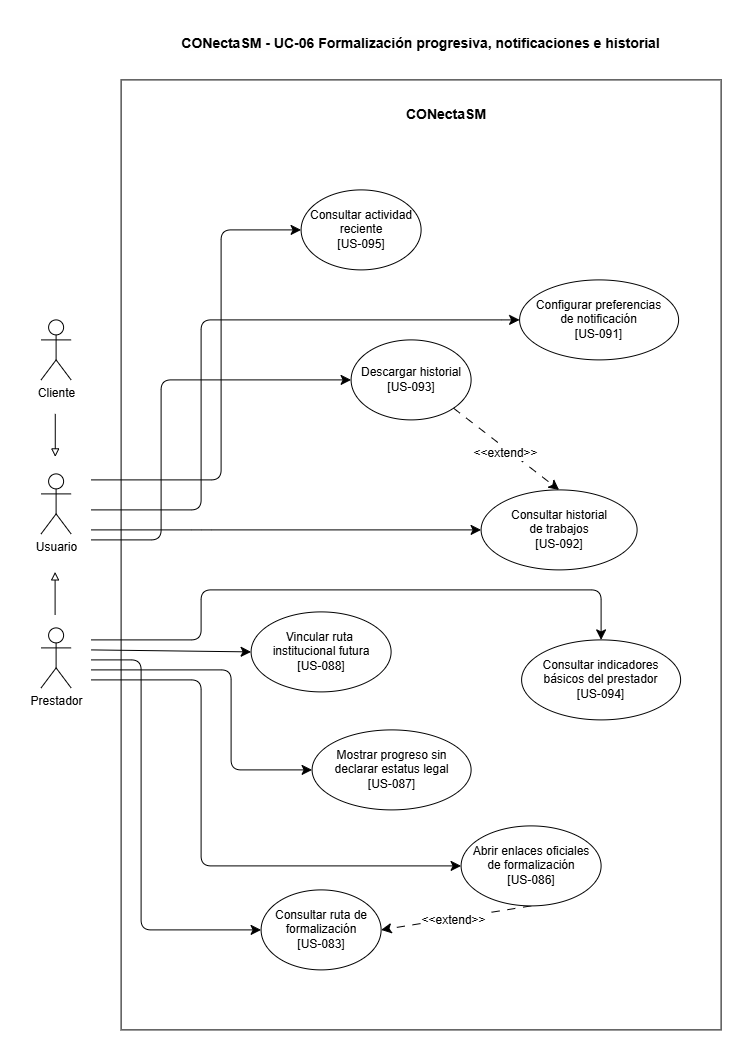

The diagram above was exported from draw.io. Its source (the exported page's mxGraphModel, read from the mxfile embedded in the PNG):
<mxGraphModel dx="1523" dy="-50" grid="1" gridSize="10" guides="1" tooltips="1" connect="1" arrows="1" fold="1" page="1" pageScale="1" pageWidth="827" pageHeight="1169" math="0" shadow="0">
  <root>
    <mxCell id="1zt5T2poS94Ki8bfjyrL-0" />
    <mxCell id="1zt5T2poS94Ki8bfjyrL-1" parent="1zt5T2poS94Ki8bfjyrL-0" />
    <mxCell id="1zt5T2poS94Ki8bfjyrL-2" parent="1zt5T2poS94Ki8bfjyrL-1" style="whiteSpace=wrap;html=1;" value="" vertex="1">
      <mxGeometry height="950" width="600" x="1070" y="1500" as="geometry" />
    </mxCell>
    <mxCell id="1zt5T2poS94Ki8bfjyrL-3" parent="1zt5T2poS94Ki8bfjyrL-1" style="ellipse;whiteSpace=wrap;html=1;shapeInside=0;" value="Consultar historial&lt;div&gt;de trabajos&lt;/div&gt;&lt;div&gt;[US-092]&lt;/div&gt;" vertex="1">
      <mxGeometry height="80" width="156" x="1430" y="1910" as="geometry" />
    </mxCell>
    <mxCell id="1zt5T2poS94Ki8bfjyrL-4" parent="1zt5T2poS94Ki8bfjyrL-1" style="ellipse;whiteSpace=wrap;html=1;shapeInside=0;" value="Vincular ruta&amp;nbsp;&lt;div&gt;institucional&amp;nbsp;&lt;span style=&quot;background-color: transparent; color: light-dark(rgb(0, 0, 0), rgb(255, 255, 255));&quot;&gt;futura&lt;/span&gt;&lt;div&gt;[US-088]&lt;/div&gt;&lt;/div&gt;" vertex="1">
      <mxGeometry height="80" width="140" x="1200" y="2032" as="geometry" />
    </mxCell>
    <mxCell id="1zt5T2poS94Ki8bfjyrL-5" parent="1zt5T2poS94Ki8bfjyrL-1" style="text;html=1;whiteSpace=wrap;strokeColor=none;fillColor=none;align=center;verticalAlign=middle;rounded=0;fontStyle=1;fontSize=15;" value="&lt;span style=&quot;font-family: sans-serif; font-size: 14px; text-align: start; white-space: pre; background-color: rgb(254, 254, 254);&quot;&gt;CONectaSM - UC-06 Formalización progresiva, notificaciones e historial&lt;/span&gt;" vertex="1">
      <mxGeometry height="25" width="465" x="1137.5" y="1450" as="geometry" />
    </mxCell>
    <mxCell id="1zt5T2poS94Ki8bfjyrL-6" parent="1zt5T2poS94Ki8bfjyrL-1" style="shape=umlActor;verticalLabelPosition=bottom;verticalAlign=top;html=1;outlineConnect=0;" value="Usuario" vertex="1">
      <mxGeometry height="60" width="30" x="990" y="1894" as="geometry" />
    </mxCell>
    <mxCell id="1zt5T2poS94Ki8bfjyrL-7" parent="1zt5T2poS94Ki8bfjyrL-1" style="text;whiteSpace=wrap;align=center;fontColor=default;html=1;fontStyle=1;fontSize=14;" value="CONectaSM" vertex="1">
      <mxGeometry height="40" width="120" x="1335" y="1520" as="geometry" />
    </mxCell>
    <mxCell id="1zt5T2poS94Ki8bfjyrL-9" edge="1" parent="1zt5T2poS94Ki8bfjyrL-1" style="edgeStyle=orthogonalEdgeStyle;rounded=0;orthogonalLoop=1;jettySize=auto;html=1;innerLoopWaypoints=1;exitX=0.5;exitY=1;exitDx=0;exitDy=0;">
      <mxGeometry relative="1" as="geometry">
        <mxPoint x="1250" y="1810" as="sourcePoint" />
        <mxPoint x="1250" y="1810" as="targetPoint" />
      </mxGeometry>
    </mxCell>
    <mxCell id="1zt5T2poS94Ki8bfjyrL-10" edge="1" parent="1zt5T2poS94Ki8bfjyrL-1" style="endArrow=classic;html=1;rounded=1;fontSize=12;startSize=8;endSize=8;curved=0;entryX=0;entryY=0.5;entryDx=0;entryDy=0;" target="1zt5T2poS94Ki8bfjyrL-4" value="">
      <mxGeometry height="50" relative="1" width="50" as="geometry">
        <mxPoint x="1040" y="2070" as="sourcePoint" />
        <mxPoint x="1210" y="2380" as="targetPoint" />
      </mxGeometry>
    </mxCell>
    <mxCell id="1zt5T2poS94Ki8bfjyrL-11" parent="1zt5T2poS94Ki8bfjyrL-1" style="ellipse;whiteSpace=wrap;html=1;shapeInside=0;" value="Descargar historial&lt;div&gt;[US-093]&lt;/div&gt;" vertex="1">
      <mxGeometry height="80" width="120" x="1300" y="1760" as="geometry" />
    </mxCell>
    <mxCell id="1zt5T2poS94Ki8bfjyrL-14" parent="1zt5T2poS94Ki8bfjyrL-1" style="ellipse;whiteSpace=wrap;html=1;shapeInside=0;" value="Consultar actividad reciente&lt;div&gt;[US-095]&lt;/div&gt;" vertex="1">
      <mxGeometry height="80" width="120" x="1250" y="1610" as="geometry" />
    </mxCell>
    <mxCell id="1zt5T2poS94Ki8bfjyrL-20" parent="1zt5T2poS94Ki8bfjyrL-1" style="ellipse;whiteSpace=wrap;html=1;shapeInside=0;" value="Configurar preferencias&lt;div&gt;de notificación&lt;/div&gt;&lt;div&gt;[US-091]&lt;/div&gt;" vertex="1">
      <mxGeometry height="80" width="159" x="1468.5" y="1700" as="geometry" />
    </mxCell>
    <mxCell id="1zt5T2poS94Ki8bfjyrL-24" edge="1" parent="1zt5T2poS94Ki8bfjyrL-1" style="endArrow=classic;html=1;rounded=1;fontSize=12;startSize=8;endSize=8;curved=0;entryX=0;entryY=0.5;entryDx=0;entryDy=0;" target="1zt5T2poS94Ki8bfjyrL-3" value="">
      <mxGeometry height="50" relative="1" width="50" as="geometry">
        <Array as="points">
          <mxPoint x="1150" y="1950" />
        </Array>
        <mxPoint x="1040" y="1950" as="sourcePoint" />
        <mxPoint x="1330" y="1930" as="targetPoint" />
      </mxGeometry>
    </mxCell>
    <mxCell id="1zt5T2poS94Ki8bfjyrL-25" edge="1" parent="1zt5T2poS94Ki8bfjyrL-1" style="endArrow=classic;html=1;rounded=1;fontSize=12;startSize=8;endSize=8;curved=0;entryX=0;entryY=0.5;entryDx=0;entryDy=0;" target="1zt5T2poS94Ki8bfjyrL-11" value="">
      <mxGeometry height="50" relative="1" width="50" as="geometry">
        <Array as="points">
          <mxPoint x="1110" y="1960" />
          <mxPoint x="1110" y="1800" />
        </Array>
        <mxPoint x="1040" y="1960" as="sourcePoint" />
        <mxPoint x="1302" y="2180" as="targetPoint" />
      </mxGeometry>
    </mxCell>
    <mxCell id="1zt5T2poS94Ki8bfjyrL-28" edge="1" parent="1zt5T2poS94Ki8bfjyrL-1" style="endArrow=classic;html=1;rounded=1;fontSize=12;startSize=8;endSize=8;curved=0;entryX=0;entryY=0.5;entryDx=0;entryDy=0;" target="ImL9QXt3hO4mxxOunUdh-4" value="">
      <mxGeometry height="50" relative="1" width="50" as="geometry">
        <Array as="points">
          <mxPoint x="1090" y="2080" />
          <mxPoint x="1090" y="2350" />
        </Array>
        <mxPoint x="1040" y="2080" as="sourcePoint" />
        <mxPoint x="1210" y="2360" as="targetPoint" />
      </mxGeometry>
    </mxCell>
    <mxCell id="1zt5T2poS94Ki8bfjyrL-30" edge="1" parent="1zt5T2poS94Ki8bfjyrL-1" style="endArrow=classic;html=1;rounded=1;fontSize=12;startSize=8;endSize=8;curved=0;entryX=0;entryY=0.5;entryDx=0;entryDy=0;" target="1zt5T2poS94Ki8bfjyrL-20" value="">
      <mxGeometry height="50" relative="1" width="50" as="geometry">
        <Array as="points">
          <mxPoint x="1150" y="1930" />
          <mxPoint x="1150" y="1740" />
          <mxPoint x="1460" y="1740" />
        </Array>
        <mxPoint x="1040" y="1930" as="sourcePoint" />
        <mxPoint x="1292" y="2120" as="targetPoint" />
      </mxGeometry>
    </mxCell>
    <mxCell id="1zt5T2poS94Ki8bfjyrL-41" edge="1" parent="1zt5T2poS94Ki8bfjyrL-1" style="endArrow=classic;html=1;rounded=1;fontSize=12;startSize=8;endSize=8;curved=0;entryX=0;entryY=0.5;entryDx=0;entryDy=0;" target="1zt5T2poS94Ki8bfjyrL-14" value="">
      <mxGeometry height="50" relative="1" width="50" as="geometry">
        <Array as="points">
          <mxPoint x="1170" y="1900" />
          <mxPoint x="1170" y="1650" />
        </Array>
        <mxPoint x="1040" y="1900" as="sourcePoint" />
        <mxPoint x="1370" y="1754" as="targetPoint" />
      </mxGeometry>
    </mxCell>
    <mxCell id="1zt5T2poS94Ki8bfjyrL-50" parent="1zt5T2poS94Ki8bfjyrL-1" style="ellipse;whiteSpace=wrap;html=1;shapeInside=0;" value="Consultar indicadores&lt;div&gt;básicos del prestador&lt;/div&gt;&lt;div&gt;[US-094]&lt;/div&gt;" vertex="1">
      <mxGeometry height="80" width="159" x="1470.5" y="2060" as="geometry" />
    </mxCell>
    <mxCell id="1zt5T2poS94Ki8bfjyrL-66" edge="1" parent="1zt5T2poS94Ki8bfjyrL-1" source="ImL9QXt3hO4mxxOunUdh-5" style="endArrow=classic;html=1;rounded=1;fontSize=12;startSize=8;endSize=8;curved=0;entryX=1;entryY=0.5;entryDx=0;entryDy=0;dashed=1;dashPattern=8 8;exitX=0.5;exitY=1;exitDx=0;exitDy=0;" target="ImL9QXt3hO4mxxOunUdh-4" value="">
      <mxGeometry height="50" relative="1" width="50" as="geometry">
        <Array as="points" />
        <mxPoint x="1518" y="2388" as="sourcePoint" />
        <mxPoint x="1518" y="2326" as="targetPoint" />
      </mxGeometry>
    </mxCell>
    <mxCell id="1zt5T2poS94Ki8bfjyrL-67" connectable="0" parent="1zt5T2poS94Ki8bfjyrL-66" style="edgeLabel;html=1;align=center;verticalAlign=middle;resizable=0;points=[];fontSize=12;" value="&amp;lt;&amp;lt;extend&amp;gt;&amp;gt;" vertex="1">
      <mxGeometry relative="1" x="0.0244" y="-2" as="geometry">
        <mxPoint x="-2" y="4" as="offset" />
      </mxGeometry>
    </mxCell>
    <mxCell id="it9S_iJhTY-_4x60aeHd-0" parent="1zt5T2poS94Ki8bfjyrL-1" style="ellipse;whiteSpace=wrap;html=1;shapeInside=0;" value="Mostrar progreso sin&lt;div&gt;declarar&amp;nbsp;&lt;span style=&quot;background-color: transparent; color: light-dark(rgb(0, 0, 0), rgb(255, 255, 255));&quot;&gt;estatus legal&lt;/span&gt;&lt;div&gt;&lt;div&gt;[US-087]&lt;/div&gt;&lt;/div&gt;&lt;/div&gt;" vertex="1">
      <mxGeometry height="80" width="159" x="1261" y="2150" as="geometry" />
    </mxCell>
    <mxCell id="it9S_iJhTY-_4x60aeHd-1" parent="1zt5T2poS94Ki8bfjyrL-1" style="shape=umlActor;verticalLabelPosition=bottom;verticalAlign=top;html=1;outlineConnect=0;" value="Cliente" vertex="1">
      <mxGeometry height="60" width="30" x="990" y="1740" as="geometry" />
    </mxCell>
    <mxCell id="it9S_iJhTY-_4x60aeHd-2" parent="1zt5T2poS94Ki8bfjyrL-1" style="shape=umlActor;verticalLabelPosition=bottom;verticalAlign=top;html=1;outlineConnect=0;" value="Prestador" vertex="1">
      <mxGeometry height="60" width="30" x="990" y="2048" as="geometry" />
    </mxCell>
    <mxCell id="ImL9QXt3hO4mxxOunUdh-0" edge="1" parent="1zt5T2poS94Ki8bfjyrL-1" style="edgeStyle=orthogonalEdgeStyle;rounded=0;orthogonalLoop=1;jettySize=auto;html=1;endArrow=none;endFill=0;startArrow=block;startFill=0;" value="">
      <mxGeometry relative="1" as="geometry">
        <mxPoint x="1004.17" y="1877" as="sourcePoint" />
        <mxPoint x="1004.17" y="1834" as="targetPoint" />
      </mxGeometry>
    </mxCell>
    <mxCell id="ImL9QXt3hO4mxxOunUdh-1" edge="1" parent="1zt5T2poS94Ki8bfjyrL-1" style="edgeStyle=orthogonalEdgeStyle;rounded=0;orthogonalLoop=1;jettySize=auto;html=1;endArrow=none;endFill=0;startArrow=block;startFill=0;" value="">
      <mxGeometry relative="1" as="geometry">
        <mxPoint x="1004" y="1992" as="sourcePoint" />
        <mxPoint x="1004" y="2035" as="targetPoint" />
      </mxGeometry>
    </mxCell>
    <mxCell id="ImL9QXt3hO4mxxOunUdh-2" edge="1" parent="1zt5T2poS94Ki8bfjyrL-1" source="1zt5T2poS94Ki8bfjyrL-11" style="endArrow=classic;html=1;rounded=1;fontSize=12;startSize=8;endSize=8;curved=0;entryX=0.5;entryY=0;entryDx=0;entryDy=0;dashed=1;dashPattern=8 8;exitX=1;exitY=1;exitDx=0;exitDy=0;" target="1zt5T2poS94Ki8bfjyrL-3" value="">
      <mxGeometry height="50" relative="1" width="50" as="geometry">
        <Array as="points" />
        <mxPoint x="1270" y="1830" as="sourcePoint" />
        <mxPoint x="1280" y="1900" as="targetPoint" />
      </mxGeometry>
    </mxCell>
    <mxCell id="ImL9QXt3hO4mxxOunUdh-3" connectable="0" parent="ImL9QXt3hO4mxxOunUdh-2" style="edgeLabel;html=1;align=center;verticalAlign=middle;resizable=0;points=[];fontSize=12;" value="&amp;lt;&amp;lt;extend&amp;gt;&amp;gt;" vertex="1">
      <mxGeometry relative="1" x="0.0244" y="-2" as="geometry">
        <mxPoint x="-2" y="1" as="offset" />
      </mxGeometry>
    </mxCell>
    <mxCell id="ImL9QXt3hO4mxxOunUdh-4" parent="1zt5T2poS94Ki8bfjyrL-1" style="ellipse;whiteSpace=wrap;html=1;shapeInside=0;" value="Consultar ruta de&lt;div&gt;formalización&lt;div&gt;[US-083]&lt;/div&gt;&lt;/div&gt;" vertex="1">
      <mxGeometry height="80" width="120" x="1210" y="2310" as="geometry" />
    </mxCell>
    <mxCell id="ImL9QXt3hO4mxxOunUdh-5" parent="1zt5T2poS94Ki8bfjyrL-1" style="ellipse;whiteSpace=wrap;html=1;shapeInside=0;" value="Abrir enlaces oficiales&lt;div&gt;de formalización&lt;/div&gt;&lt;div&gt;[US-086]&lt;/div&gt;" vertex="1">
      <mxGeometry height="80" width="140" x="1410" y="2246" as="geometry" />
    </mxCell>
    <mxCell id="ImL9QXt3hO4mxxOunUdh-6" edge="1" parent="1zt5T2poS94Ki8bfjyrL-1" style="endArrow=classic;html=1;rounded=1;fontSize=12;startSize=8;endSize=8;curved=0;entryX=0;entryY=0.5;entryDx=0;entryDy=0;" target="ImL9QXt3hO4mxxOunUdh-5" value="">
      <mxGeometry height="50" relative="1" width="50" as="geometry">
        <Array as="points">
          <mxPoint x="1150" y="2100" />
          <mxPoint x="1150" y="2286" />
        </Array>
        <mxPoint x="1040" y="2100" as="sourcePoint" />
        <mxPoint x="1210" y="2370" as="targetPoint" />
      </mxGeometry>
    </mxCell>
    <mxCell id="ImL9QXt3hO4mxxOunUdh-7" edge="1" parent="1zt5T2poS94Ki8bfjyrL-1" style="endArrow=classic;html=1;rounded=1;fontSize=12;startSize=8;endSize=8;curved=0;entryX=0;entryY=0.5;entryDx=0;entryDy=0;" target="it9S_iJhTY-_4x60aeHd-0" value="">
      <mxGeometry height="50" relative="1" width="50" as="geometry">
        <Array as="points">
          <mxPoint x="1180" y="2090" />
          <mxPoint x="1180" y="2190" />
        </Array>
        <mxPoint x="1040" y="2090" as="sourcePoint" />
        <mxPoint x="1408" y="2020" as="targetPoint" />
      </mxGeometry>
    </mxCell>
    <mxCell id="ImL9QXt3hO4mxxOunUdh-9" edge="1" parent="1zt5T2poS94Ki8bfjyrL-1" style="endArrow=classic;html=1;rounded=1;fontSize=12;startSize=8;endSize=8;curved=0;entryX=0.5;entryY=0;entryDx=0;entryDy=0;" target="1zt5T2poS94Ki8bfjyrL-50" value="">
      <mxGeometry height="50" relative="1" width="50" as="geometry">
        <Array as="points">
          <mxPoint x="1150" y="2060" />
          <mxPoint x="1150" y="2010" />
          <mxPoint x="1550" y="2010" />
        </Array>
        <mxPoint x="1040" y="2060" as="sourcePoint" />
        <mxPoint x="1220" y="1960" as="targetPoint" />
      </mxGeometry>
    </mxCell>
  </root>
</mxGraphModel>